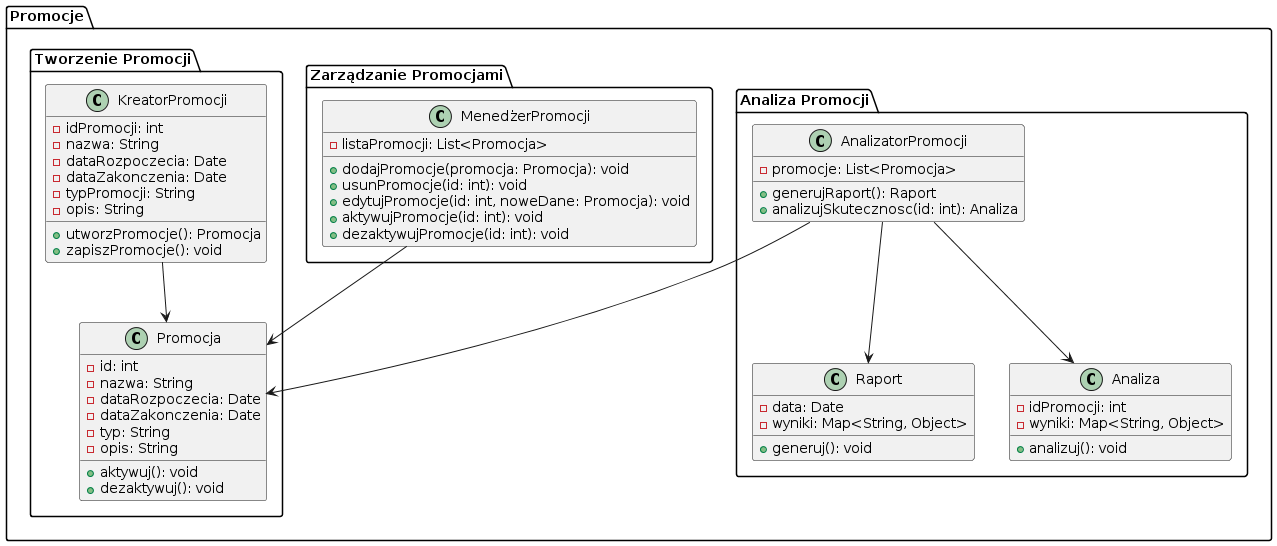

The diagram above was rendered by PlantUML. Its source (embedded in the PNG):
@startuml
package "Promocje" {
    package "Tworzenie Promocji" {
        class KreatorPromocji {
            - idPromocji: int
            - nazwa: String
            - dataRozpoczecia: Date
            - dataZakonczenia: Date
            - typPromocji: String
            - opis: String
            + utworzPromocje(): Promocja
            + zapiszPromocje(): void
        }

        class Promocja {
            - id: int
            - nazwa: String
            - dataRozpoczecia: Date
            - dataZakonczenia: Date
            - typ: String
            - opis: String
            + aktywuj(): void
            + dezaktywuj(): void
        }
    }

    package "Zarządzanie Promocjami" {
        class MenedżerPromocji {
            - listaPromocji: List<Promocja>
            + dodajPromocje(promocja: Promocja): void
            + usunPromocje(id: int): void
            + edytujPromocje(id: int, noweDane: Promocja): void
            + aktywujPromocje(id: int): void
            + dezaktywujPromocje(id: int): void
        }
    }

    package "Analiza Promocji" {
        class AnalizatorPromocji {
            - promocje: List<Promocja>
            + generujRaport(): Raport
            + analizujSkutecznosc(id: int): Analiza
        }

        class Raport {
            - data: Date
            - wyniki: Map<String, Object>
            + generuj(): void
        }

        class Analiza {
            - idPromocji: int
            - wyniki: Map<String, Object>
            + analizuj(): void
        }
    }
}

KreatorPromocji --> Promocja
MenedżerPromocji --> Promocja
AnalizatorPromocji --> Promocja
AnalizatorPromocji --> Raport
AnalizatorPromocji --> Analiza
@enduml